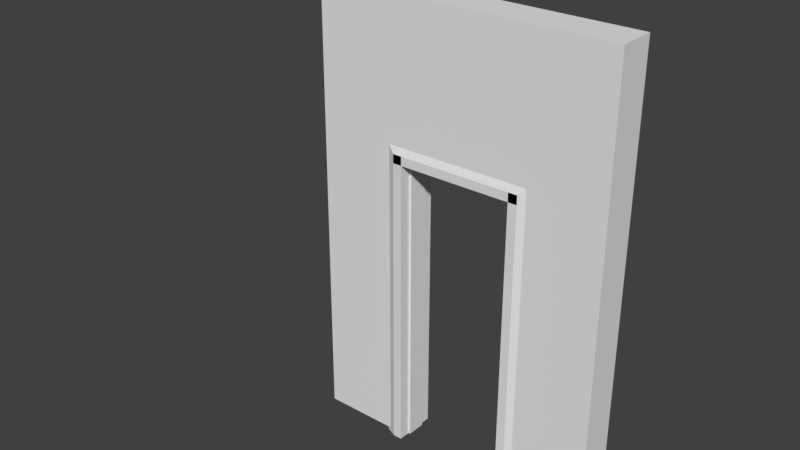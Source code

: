 # Source: Doorway2Umits.blend  (saved by Blender 2.79.0; exported with 4.5.12 LTS)
import bpy
from mathutils import Matrix  # noqa: F401  (used for matrix-valued properties, if any)

bpy.ops.wm.read_factory_settings(use_empty=True)
scene = bpy.context.scene
scene.name = 'Scene'

# ---- collections
col_collection_1 = bpy.data.collections.new('Collection 1'); scene.collection.children.link(col_collection_1)
col_collection_1.hide_render = True
col_collection_1.hide_viewport = True
col_collection_2 = bpy.data.collections.new('Collection 2'); scene.collection.children.link(col_collection_2)

# ---- world
world_world = bpy.data.worlds.new('World'); scene.world = world_world
world_world.color = (0.05088, 0.05088, 0.05088)
world_world.use_sun_shadow = False
world_world.sun_shadow_jitter_overblur = 0.0
world_world.cycles.sampling_method = 'MANUAL'

# ---- meshes
me_vert = bpy.data.meshes.new('Vert')
me_vert.from_pydata([(0.9955, 0.1242, 0.02958), (0.9955, 0.1242, 3.03), (-1.005, 0.1242, 0.02958), (0.4055, 0.1242, 3.03), (0.4055, 0.1242, 2.03), (-1.005, 0.1242, 3.03), (-0.4045, 0.1242, 0.02958), (0.4055, 0.1242, 0.02958), (-0.4045, 0.1242, 3.03), (-0.4045, 0.1242, 2.03), (0.9955, -0.1258, 0.02958), (0.9955, -0.1258, 3.03), (-1.005, -0.1258, 3.03), (-1.005, -0.1258, 0.02958), (-0.4045, -0.1258, 0.02958), (0.4055, -0.1258, 0.02958), (0.4055, -0.1258, 3.03), (-0.4045, -0.1258, 3.03), (-0.4045, -0.1258, 2.03), (0.4055, -0.1258, 2.03)], [], [(1, 3, 4, 7, 0), (8, 9, 4, 3), (6, 9, 8, 5, 2), (1, 3, 16, 11), (4, 7, 15, 19), (8, 5, 12, 17), (11, 16, 19, 15, 10), (17, 18, 19, 16), (14, 18, 17, 12, 13), (5, 2, 13, 12), (6, 9, 18, 14), (3, 8, 17, 16), (7, 0, 10, 15), (9, 4, 19, 18), (0, 1, 11, 10), (2, 6, 14, 13)])
me_vert.use_remesh_preserve_volume = False
me_vert.use_remesh_preserve_attributes = False
me_vert.use_mirror_vertex_groups = False
me_vert.update()
me_vert_002 = bpy.data.meshes.new('Vert.002')
me_vert_002.from_pydata([(-0.4424, -0.1452, -0.001255), (-0.4424, -0.1452, 2.065), (-0.4424, -0.00227, -0.001255), (-0.4424, -0.00227, 2.065), (-0.3823, -0.1452, -0.001255), (-0.3823, -0.1452, 2.065), (-0.3823, -0.00227, -0.001255), (-0.3823, -0.00227, 2.065), (-0.5133, -0.00227, -0.001255), (-0.5133, -0.115, -0.001255), (-0.5133, -0.115, 2.065), (-0.5133, -0.00227, 2.065), (-0.4424, -0.0647, -0.001255), (-0.3823, -0.0647, -0.001255), (-0.3823, -0.0647, 2.065), (-0.5133, -0.05152, -0.001255), (-0.5133, -0.05152, 2.065), (-0.3679, -0.00227, 2.065), (-0.3679, -0.00227, -0.001255), (-0.3679, -0.0647, -0.001255), (-0.3679, -0.0647, 2.065), (-0.4424, -0.1452, 2.005), (-0.4424, -0.00227, 2.005), (-0.4424, -0.115, 2.136), (-0.4424, -0.00227, 2.136), (-0.4424, -0.0647, 2.005), (-0.4424, -0.05152, 2.136), (-0.4424, -0.00227, 1.99), (-0.4424, -0.0647, 1.99), (0.0002745, -0.0647, 1.99), (0.0002745, -0.00227, 1.99), (-0.001074, -0.05152, 2.136), (0.0001414, -0.0647, 2.005), (-0.001074, -0.00227, 2.136), (-0.001074, -0.115, 2.136), (0.0001414, -0.00227, 2.005), (0.0001414, -0.1452, 2.005), (-0.0004165, -0.00227, 2.065), (-0.0004167, -0.1452, 2.065), (-0.5137, -0.1148, 2.135)], [], [(3, 22, 27, 28, 25, 21, 1, 23, 26, 24), (2, 3, 7, 6), (13, 14, 5, 4), (4, 5, 1, 0), (12, 13, 4, 0), (15, 16, 11, 8), (12, 0, 9, 15), (3, 2, 8, 11), (0, 1, 10, 9), (2, 12, 15, 8), (9, 10, 16, 15), (2, 6, 13, 12), (13, 6, 18, 19), (18, 17, 20, 19), (14, 13, 19, 20), (6, 7, 17, 18), (3, 11, 16, 10, 1, 5, 14, 20, 17, 7), (27, 22, 35, 30), (23, 1, 38, 34), (26, 23, 34, 31), (21, 25, 32, 36), (1, 21, 36, 38), (3, 24, 33, 37), (24, 26, 31, 33), (28, 27, 30, 29), (25, 28, 29, 32), (22, 3, 37, 35), (39, 10, 1, 23)])
me_vert_002.use_remesh_preserve_volume = False
me_vert_002.use_remesh_preserve_attributes = False
me_vert_002.use_mirror_vertex_groups = False
me_vert_002.update()
me_vert_001 = bpy.data.meshes.new('Vert.001')
me_vert_001.from_pydata([(0.9955, 0.1242, 0.02958), (0.9955, 0.1242, 3.03), (-1.005, 0.1242, 0.02958), (0.4055, 0.1242, 3.03), (0.4055, 0.1242, 2.03), (-1.005, 0.1242, 3.03), (-0.4045, 0.1242, 0.02958), (0.4055, 0.1242, 0.02958), (-0.4045, 0.1242, 3.03), (-0.4045, 0.1242, 2.03), (0.9955, -0.1258, 0.02958), (0.9955, -0.1258, 3.03), (-1.005, -0.1258, 3.03), (-1.005, -0.1258, 0.02958), (-0.4045, -0.1258, 0.02958), (0.4055, -0.1258, 0.02958), (0.4055, -0.1258, 3.03), (-0.4045, -0.1258, 3.03), (-0.4045, -0.1258, 2.03), (0.4055, -0.1258, 2.03)], [], [(1, 3, 4, 7, 0), (8, 9, 4, 3), (6, 9, 8, 5, 2), (1, 3, 16, 11), (4, 7, 15, 19), (8, 5, 12, 17), (11, 16, 19, 15, 10), (17, 18, 19, 16), (14, 18, 17, 12, 13), (5, 2, 13, 12), (6, 9, 18, 14), (3, 8, 17, 16), (7, 0, 10, 15), (9, 4, 19, 18), (0, 1, 11, 10), (2, 6, 14, 13)])
me_vert_001.use_remesh_preserve_volume = False
me_vert_001.use_remesh_preserve_attributes = False
me_vert_001.use_mirror_vertex_groups = False
me_vert_001.update()

# ---- objects
ob_lod_adoorway_3x2x0_25 = bpy.data.objects.new('LOD_ADoorway 3x2x0.25', me_vert)
ob_lod_bdoorway_3x2x0_001 = bpy.data.objects.new('LOD_BDoorway 3x2x0.001', me_vert_002)
ob_lod_bdoorway_3x2x0_000 = bpy.data.objects.new('LOD_BDoorway 3x2x0.000', me_vert_001)

# ---- transforms, parenting, visibility, modifiers, constraints
ob_lod_adoorway_3x2x0_25.location = (1.013, 0.0, 0.0)
ob_lod_adoorway_3x2x0_25.lineart.crease_threshold = 0.0
ob_lod_bdoorway_3x2x0_001.location = (1.013, 0.0, 0.0)
ob_lod_bdoorway_3x2x0_001.lineart.crease_threshold = 0.0
_m = ob_lod_bdoorway_3x2x0_001.modifiers.new('Mirror', 'MIRROR')
_m.use_axis = (True, True, False)
_m.merge_threshold = 0.0287
ob_lod_bdoorway_3x2x0_000.location = (1.013, 0.0, 0.0)
ob_lod_bdoorway_3x2x0_000.lineart.crease_threshold = 0.0

# ---- collection membership
col_collection_1.objects.link(ob_lod_adoorway_3x2x0_25)
col_collection_2.objects.link(ob_lod_bdoorway_3x2x0_001)
col_collection_2.objects.link(ob_lod_bdoorway_3x2x0_000)

# ---- scene / render settings (as saved in the file)
scene.frame_start = 1; scene.frame_end = 250; scene.frame_set(0)
scene.render.engine = 'BLENDER_EEVEE_NEXT'
scene.render.resolution_percentage = 50
scene.render.dither_intensity = 0.0
scene.cycles.use_denoising = False
scene.cycles.samples = 128
scene.cycles.sampling_pattern = 'TABULATED_SOBOL'
scene.cycles.use_adaptive_sampling = False
scene.cycles.use_light_tree = False
scene.cycles.blur_glossy = 0.0
scene.cycles.sample_clamp_indirect = 0.0
scene.view_settings.view_transform = 'Standard'
bpy.context.view_layer.update()

# ---- added for rendering (the .blend has no active camera and no usable light): camera, sun
cam_auto = bpy.data.cameras.new('AutoCamera')
cam_auto.lens = 50.0
cam_auto.sensor_width = 36.0
cam_auto.clip_end = 1000.0
ob_auto_camera = bpy.data.objects.new('AutoCamera', cam_auto)
scene.collection.objects.link(ob_auto_camera)
ob_auto_camera.location = (4.46577, -4.75624, 4.68499)
ob_auto_camera.rotation_euler = (1.09748, -7.21219e-08, 0.694738)
scene.camera = ob_auto_camera
light_auto_sun = bpy.data.lights.new('AutoSun', 'SUN')
light_auto_sun.energy = 3.0
light_auto_sun.angle = 0.0523599
ob_auto_sun = bpy.data.objects.new('AutoSun', light_auto_sun)
scene.collection.objects.link(ob_auto_sun)
ob_auto_sun.rotation_euler = (0.872665, 0.174533, 0.523599)
bpy.context.view_layer.update()
